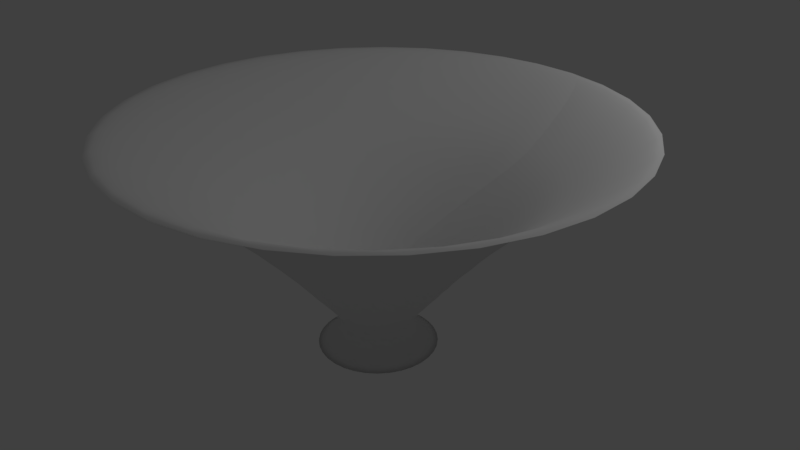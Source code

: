 # Source: cup1.blend  (saved by Blender 2.78.0; exported with 4.5.12 LTS)
import bpy
from mathutils import Matrix  # noqa: F401  (used for matrix-valued properties, if any)

bpy.ops.wm.read_factory_settings(use_empty=True)
scene = bpy.context.scene
scene.name = 'Scene'

# ---- collections
col_collection_1 = bpy.data.collections.new('Collection 1'); scene.collection.children.link(col_collection_1)

# ---- world
world_world = bpy.data.worlds.new('World'); scene.world = world_world
world_world.color = (0.05088, 0.05088, 0.05088)
world_world.use_sun_shadow = False
world_world.sun_shadow_jitter_overblur = 0.0
world_world.cycles.sampling_method = 'MANUAL'

# ---- cameras
cam_camera = bpy.data.cameras.new('Camera')
cam_camera.clip_end = 100.0
cam_camera.lens = 35.0
cam_camera.sensor_width = 32.0
cam_camera.sensor_height = 18.0
cam_camera.ortho_scale = 7.314
cam_camera.dof.focus_distance = 0.0
cam_camera.dof.aperture_fstop = 128.0

# ---- lights
light_lamp = bpy.data.lights.new('Lamp', 'POINT')
light_lamp.transmission_factor = 0.0
light_lamp.cutoff_distance = 30.0
light_lamp.energy = 100.0
light_lamp.shadow_buffer_clip_start = 1.001
light_lamp.shadow_soft_size = 0.1
light_lamp.shadow_maximum_resolution = 0.006
light_lamp.use_absolute_resolution = True

# ---- meshes
me_mesh = bpy.data.meshes.new('Mesh')
me_mesh.from_pydata([(0.56, 1.714, 0.2896), (0.05536, 1.921, -2.887e-07), (0.1528, 1.879, -2.661e-07), (0.2127, 1.821, -2.48e-07), (0.2418, 1.748, -2.334e-07), (0.2465, 1.658, -2.21e-07), (0.2334, 1.552, -2.096e-07), (0.209, 1.431, -1.98e-07), (0.1799, 1.294, -1.851e-07), (0.1527, 1.141, -1.697e-07), (0.1339, 0.973, -1.505e-07), (0.1301, 0.7895, -1.264e-07), (0.1477, 0.5906, -9.622e-08), (0.1873, 0.3581, -5.81e-08), (0.2309, 0.1568, -2.474e-08), (0.2765, -0.01734, 4.241e-09), (0.3221, -0.1684, 2.923e-08), (0.3659, -0.3005, 5.063e-08), (0.406, -0.4176, 6.883e-08), (0.4402, -0.5238, 8.421e-08), (0.4668, -0.6231, 9.718e-08), (0.4838, -0.7197, 1.081e-07), (0.4893, -0.8175, 1.174e-07), (0.4812, -0.9207, 1.255e-07), (0.4577, -1.033, 1.327e-07), (0.4488, -1.072, 1.366e-07), (0.435, -1.135, 1.447e-07), (0.4158, -1.215, 1.559e-07), (0.3907, -1.309, 1.692e-07), (0.359, -1.41, 1.836e-07), (0.3201, -1.512, 1.979e-07), (0.2735, -1.611, 2.112e-07), (0.2186, -1.701, 2.223e-07), (0.1548, -1.777, 2.302e-07), (0.08145, -1.832, 2.338e-07), (-0.00191, -1.862, 2.322e-07), (-0.09592, -1.862, 2.242e-07), (-0.002318, 1.836, 0.0658), (0.09931, 1.809, 0.05403), (0.1665, 1.76, 0.04712), (0.2055, 1.691, 0.04424), (0.223, 1.603, 0.04458), (0.2252, 1.497, 0.04731), (0.2186, 1.373, 0.05161), (0.2097, 1.234, 0.05666), (0.2048, 1.079, 0.06164), (0.2104, 0.9096, 0.06573), (0.2328, 0.7274, 0.06811), (0.2786, 0.5331, 0.06794), (0.3508, 0.3085, 0.06538), (0.4223, 0.1155, 0.062), (0.492, -0.05049, 0.05809), (0.5585, -0.1936, 0.05393), (0.6204, -0.3181, 0.04981), (0.6764, -0.4284, 0.04601), (0.7253, -0.5287, 0.04281), (0.7656, -0.6232, 0.0405), (0.7961, -0.7164, 0.03937), (0.8154, -0.8125, 0.0397), (0.8223, -0.9158, 0.04177), (0.8153, -1.031, 0.04587), (0.8121, -1.07, 0.04739), (0.8075, -1.134, 0.04976), (0.8002, -1.217, 0.05299), (0.7889, -1.313, 0.05711), (0.7721, -1.417, 0.06212), (0.7486, -1.524, 0.06804), (0.717, -1.629, 0.0749), (0.676, -1.725, 0.08271), (0.6241, -1.809, 0.09147), (0.56, -1.874, 0.1012), (0.4825, -1.916, 0.112), (0.39, -1.928, 0.1237), (-0.03885, 1.747, 0.1392), (0.06344, 1.734, 0.115), (0.1355, 1.695, 0.1003), (0.1834, 1.632, 0.09325), (0.2132, 1.547, 0.09231), (0.2309, 1.442, 0.09583), (0.2426, 1.319, 0.1022), (0.2545, 1.18, 0.1098), (0.2724, 1.026, 0.1169), (0.3026, 0.8594, 0.122), (0.351, 0.6823, 0.1234), (0.4237, 0.4964, 0.1196), (0.5264, 0.2843, 0.1103), (0.6239, 0.1032, 0.09997), (0.7155, -0.05137, 0.08908), (0.8008, -0.1838, 0.0781), (0.8789, -0.2984, 0.06755), (0.9492, -0.3998, 0.05789), (1.011, -0.4922, 0.04964), (1.064, -0.5802, 0.04328), (1.107, -0.6682, 0.03929), (1.14, -0.7606, 0.03819), (1.162, -0.8617, 0.04045), (1.172, -0.9761, 0.04657), (1.174, -1.016, 0.0489), (1.179, -1.08, 0.05248), (1.184, -1.162, 0.05745), (1.187, -1.259, 0.06394), (1.187, -1.364, 0.07208), (1.18, -1.473, 0.08201), (1.164, -1.581, 0.09385), (1.139, -1.682, 0.1077), (1.101, -1.772, 0.1238), (1.048, -1.845, 0.1422), (0.9795, -1.897, 0.163), (0.8919, -1.922, 0.1863), (-0.05292, 1.655, 0.2175), (0.04647, 1.656, 0.1809), (0.121, 1.627, 0.1576), (0.1761, 1.571, 0.1453), (0.2174, 1.491, 0.1415), (0.2502, 1.39, 0.1438), (0.2802, 1.27, 0.1499), (0.3126, 1.134, 0.1574), (0.3531, 0.9846, 0.1638), (0.4072, 0.8243, 0.1668), (0.4802, 0.6559, 0.164), (0.5778, 0.482, 0.153), (0.7078, 0.2863, 0.1331), (0.8282, 0.1204, 0.1125), (0.939, -0.01994, 0.09184), (1.04, -0.1393, 0.07164), (1.132, -0.2421, 0.05257), (1.214, -0.3328, 0.03523), (1.287, -0.4158, 0.02024), (1.351, -0.4956, 0.00822), (1.406, -0.5767, -0.0002241), (1.451, -0.6636, -0.004473), (1.487, -0.7606, -0.00391), (1.514, -0.8722, 0.002078), (1.523, -0.911, 0.004461), (1.537, -0.9733, 0.008059), (1.554, -1.054, 0.01321), (1.572, -1.149, 0.02026), (1.587, -1.253, 0.02953), (1.597, -1.362, 0.04139), (1.599, -1.471, 0.05615), (1.59, -1.574, 0.07416), (1.568, -1.668, 0.09577), (1.529, -1.747, 0.1213), (1.471, -1.807, 0.1511), (1.392, -1.844, 0.1855), (-0.04401, 1.564, 0.2978), (0.04902, 1.578, 0.2491), (0.1235, 1.559, 0.2169), (0.1841, 1.512, 0.1984), (0.2355, 1.438, 0.1903), (0.2826, 1.343, 0.1896), (0.3298, 1.228, 0.1931), (0.3821, 1.099, 0.1979), (0.4441, 0.9564, 0.2007), (0.5205, 0.8055, 0.1986), (0.6159, 0.649, 0.1884), (0.7352, 0.4904, 0.167), (0.8885, 0.3143, 0.133), (1.028, 0.1666, 0.09923), (1.154, 0.04266, 0.06627), (1.268, -0.06178, 0.03479), (1.371, -0.1511, 0.005429), (1.463, -0.2298, -0.02115), (1.544, -0.3021, -0.04431), (1.617, -0.3725, -0.0634), (1.681, -0.4453, -0.07776), (1.737, -0.525, -0.08674), (1.787, -0.6159, -0.08971), (1.83, -0.7224, -0.086), (1.844, -0.7596, -0.08431), (1.868, -0.8191, -0.0819), (1.897, -0.8966, -0.07813), (1.929, -0.9879, -0.07237), (1.96, -1.089, -0.06399), (1.986, -1.194, -0.05236), (2.006, -1.301, -0.03683), (2.014, -1.404, -0.01678), (2.008, -1.5, 0.008429), (1.984, -1.583, 0.03943), (1.94, -1.65, 0.07685), (1.871, -1.696, 0.1213), (-0.01246, 1.478, 0.3774), (0.07099, 1.503, 0.3172), (0.1429, 1.494, 0.2762), (0.2069, 1.455, 0.2507), (0.2669, 1.39, 0.237), (0.3267, 1.302, 0.2314), (0.3899, 1.195, 0.2301), (0.4604, 1.074, 0.2297), (0.5419, 0.9424, 0.2262), (0.6383, 0.8037, 0.2161), (0.7532, 0.662, 0.1956), (0.8904, 0.5212, 0.1611), (1.062, 0.3676, 0.11), (1.216, 0.24, 0.06054), (1.354, 0.1342, 0.0133), (1.477, 0.04597, -0.03114), (1.587, -0.02886, -0.07218), (1.685, -0.09453, -0.1092), (1.773, -0.1553, -0.1417), (1.852, -0.2153, -0.169), (1.923, -0.2787, -0.1905), (1.989, -0.3499, -0.2057), (2.05, -0.433, -0.2138), (2.108, -0.5323, -0.2145), (2.128, -0.567, -0.2142), (2.159, -0.6225, -0.2141), (2.2, -0.695, -0.2133), (2.245, -0.7807, -0.2106), (2.29, -0.8758, -0.2051), (2.333, -0.9765, -0.1958), (2.369, -1.079, -0.1817), (2.395, -1.179, -0.1618), (2.406, -1.274, -0.1351), (2.398, -1.359, -0.1005), (2.369, -1.43, -0.05712), (2.313, -1.484, -0.003905), (0.0406, 1.399, 0.4533), (0.1116, 1.434, 0.3829), (0.1784, 1.434, 0.3333), (0.2438, 1.404, 0.3003), (0.3104, 1.347, 0.2799), (0.381, 1.269, 0.2677), (0.4582, 1.172, 0.2597), (0.5447, 1.062, 0.2516), (0.6432, 0.943, 0.2394), (0.7564, 0.819, 0.2187), (0.887, 0.6943, 0.1854), (1.038, 0.5733, 0.1355), (1.222, 0.4439, 0.0649), (1.385, 0.3379, -0.002123), (1.53, 0.2513, -0.06515), (1.658, 0.1801, -0.1237), (1.772, 0.1203, -0.1774), (1.873, 0.06807, -0.2258), (1.964, 0.01941, -0.2684), (2.046, -0.02964, -0.3047), (2.123, -0.08301, -0.3344), (2.196, -0.1447, -0.3569), (2.267, -0.2185, -0.3718), (2.338, -0.3086, -0.3787), (2.362, -0.3402, -0.3805), (2.402, -0.3907, -0.3839), (2.452, -0.4567, -0.3873), (2.508, -0.5352, -0.3894), (2.568, -0.6227, -0.3887), (2.625, -0.716, -0.3838), (2.677, -0.8119, -0.3733), (2.719, -0.9071, -0.3557), (2.746, -0.9984, -0.3295), (2.755, -1.082, -0.2935), (2.742, -1.156, -0.246), (2.701, -1.216, -0.1857), (0.1133, 1.331, 0.5227), (0.1693, 1.374, 0.4436), (0.2289, 1.382, 0.386), (0.2934, 1.36, 0.3455), (0.3645, 1.313, 0.3174), (0.4435, 1.244, 0.2974), (0.5321, 1.159, 0.2807), (0.6318, 1.063, 0.263), (0.7441, 0.9582, 0.2397), (0.8705, 0.8508, 0.2063), (1.013, 0.7448, 0.1583), (1.172, 0.6448, 0.09107), (1.362, 0.5408, -0.0006566), (1.53, 0.4569, -0.08651), (1.677, 0.3898, -0.1663), (1.805, 0.3357, -0.2397), (1.919, 0.291, -0.3066), (2.02, 0.2522, -0.3667), (2.111, 0.2156, -0.4198), (2.195, 0.1777, -0.4657), (2.274, 0.1348, -0.5042), (2.352, 0.08341, -0.535), (2.43, 0.01985, -0.558), (2.512, -0.05945, -0.5728), (2.54, -0.08738, -0.5773), (2.585, -0.1319, -0.585), (2.644, -0.1904, -0.594), (2.71, -0.26, -0.6024), (2.781, -0.3383, -0.6082), (2.852, -0.4224, -0.6096), (2.917, -0.5098, -0.6046), (2.974, -0.5976, -0.5914), (3.017, -0.6834, -0.568), (3.043, -0.7643, -0.5324), (3.046, -0.8377, -0.4829), (3.022, -0.9009, -0.4174), (0.2029, 1.276, 0.5832), (0.2422, 1.324, 0.4972), (0.2925, 1.338, 0.4326), (0.354, 1.325, 0.3845), (0.4271, 1.287, 0.3483), (0.5121, 1.23, 0.3192), (0.6092, 1.158, 0.2925), (0.7188, 1.076, 0.2634), (0.8411, 0.9874, 0.2273), (0.9765, 0.898, 0.1794), (1.125, 0.8117, 0.1151), (1.288, 0.7333, 0.02952), (1.479, 0.6545, -0.08429), (1.645, 0.5927, -0.1896), (1.788, 0.5446, -0.2864), (1.914, 0.5071, -0.3748), (2.023, 0.477, -0.4549), (2.121, 0.4511, -0.5268), (2.209, 0.4262, -0.5905), (2.291, 0.3992, -0.6462), (2.37, 0.3669, -0.6938), (2.45, 0.326, -0.7336), (2.533, 0.2735, -0.7655), (2.623, 0.2061, -0.7896), (2.654, 0.1823, -0.7973), (2.704, 0.1444, -0.8102), (2.769, 0.09449, -0.8258), (2.843, 0.03467, -0.8418), (2.923, -0.03299, -0.8556), (3.004, -0.1064, -0.865), (3.082, -0.1834, -0.8674), (3.152, -0.2621, -0.8604), (3.21, -0.3402, -0.8417), (3.25, -0.4157, -0.8088), (3.27, -0.4865, -0.7593), (3.264, -0.5505, -0.6907), (0.3062, 1.235, 0.6325), (0.3275, 1.286, 0.5419), (0.3668, 1.306, 0.4713), (0.4233, 1.299, 0.416), (0.496, 1.271, 0.3713), (0.5841, 1.226, 0.3324), (0.6865, 1.168, 0.2945), (0.8023, 1.101, 0.2528), (0.9307, 1.03, 0.2025), (1.071, 0.9588, 0.139), (1.221, 0.8926, 0.05744), (1.381, 0.8354, -0.04698), (1.566, 0.7811, -0.183), (1.725, 0.7403, -0.3076), (1.862, 0.7102, -0.4211), (1.979, 0.6883, -0.5241), (2.081, 0.6716, -0.617), (2.172, 0.6577, -0.7003), (2.254, 0.6436, -0.7743), (2.332, 0.6269, -0.8395), (2.409, 0.6047, -0.8964), (2.488, 0.5744, -0.9454), (2.573, 0.5332, -0.9869), (2.668, 0.4786, -1.021), (2.701, 0.4591, -1.033), (2.754, 0.4283, -1.051), (2.823, 0.3875, -1.074), (2.902, 0.3383, -1.099), (2.989, 0.2822, -1.122), (3.078, 0.2207, -1.141), (3.165, 0.1553, -1.152), (3.246, 0.08754, -1.153), (3.316, 0.01886, -1.141), (3.371, -0.0492, -1.113), (3.406, -0.1151, -1.065), (3.418, -0.1775, -0.9957), (0.4196, 1.211, 0.669), (0.4221, 1.261, 0.5759), (0.4492, 1.285, 0.5007), (0.4989, 1.285, 0.4389), (0.5688, 1.266, 0.3857), (0.657, 1.233, 0.3365), (0.7613, 1.188, 0.2867), (0.8795, 1.137, 0.2315), (1.01, 1.083, 0.1663), (1.149, 1.031, 0.08652), (1.297, 0.9845, -0.01259), (1.449, 0.9475, -0.1357), (1.622, 0.9159, -0.2932), (1.769, 0.8944, -0.4362), (1.893, 0.8806, -0.5657), (1.999, 0.8725, -0.6824), (2.09, 0.8678, -0.7871), (2.171, 0.8644, -0.8809), (2.245, 0.86, -0.9645), (2.316, 0.8526, -1.039), (2.387, 0.8398, -1.105), (2.463, 0.8196, -1.163), (2.548, 0.7897, -1.214), (2.645, 0.748, -1.26), (2.679, 0.7331, -1.275), (2.733, 0.7094, -1.3), (2.803, 0.6781, -1.331), (2.885, 0.6399, -1.365), (2.976, 0.5959, -1.398), (3.07, 0.5471, -1.427), (3.163, 0.4943, -1.448), (3.252, 0.4385, -1.459), (3.332, 0.3807, -1.455), (3.399, 0.3219, -1.433), (3.449, 0.2629, -1.39), (3.478, 0.2048, -1.321), (0.5388, 1.204, 0.6912), (0.5227, 1.252, 0.598), (0.5368, 1.276, 0.5198), (0.5779, 1.282, 0.4522), (0.6428, 1.272, 0.3909), (0.7282, 1.249, 0.3314), (0.8308, 1.219, 0.2693), (0.9475, 1.183, 0.2003), (1.075, 1.147, 0.12), (1.21, 1.112, 0.02382), (1.349, 1.084, -0.09247), (1.489, 1.065, -0.2333), (1.644, 1.054, -0.4109), (1.774, 1.049, -0.5709), (1.882, 1.05, -0.7148), (1.973, 1.053, -0.8437), (2.051, 1.059, -0.9591), (2.119, 1.064, -1.062), (2.182, 1.068, -1.154), (2.243, 1.068, -1.237), (2.307, 1.064, -1.311), (2.378, 1.053, -1.378), (2.459, 1.034, -1.439), (2.554, 1.005, -1.496), (2.588, 0.9942, -1.515), (2.641, 0.9777, -1.546), (2.711, 0.9557, -1.586), (2.793, 0.9286, -1.629), (2.884, 0.8968, -1.673), (2.98, 0.8608, -1.713), (3.076, 0.8211, -1.745), (3.17, 0.7781, -1.766), (3.258, 0.7323, -1.772), (3.335, 0.6841, -1.758), (3.398, 0.6341, -1.721), (3.443, 0.5825, -1.656), (0.6596, 1.215, 0.6984), (0.6255, 1.257, 0.6074), (0.6263, 1.281, 0.5278), (0.6576, 1.29, 0.4556), (0.7153, 1.288, 0.3867), (0.7951, 1.276, 0.3172), (0.8927, 1.258, 0.2431), (1.004, 1.238, 0.1604), (1.124, 1.217, 0.06511), (1.25, 1.199, -0.0468), (1.377, 1.188, -0.1793), (1.5, 1.185, -0.3364), (1.632, 1.191, -0.5318), (1.74, 1.2, -0.7068), (1.829, 1.211, -0.8631), (1.902, 1.224, -1.002), (1.963, 1.237, -1.127), (2.017, 1.249, -1.237), (2.067, 1.259, -1.337), (2.117, 1.266, -1.426), (2.171, 1.268, -1.508), (2.234, 1.265, -1.583), (2.309, 1.256, -1.654), (2.4, 1.239, -1.722), (2.432, 1.233, -1.745), (2.483, 1.223, -1.783), (2.55, 1.21, -1.83), (2.629, 1.194, -1.883), (2.717, 1.174, -1.937), (2.812, 1.151, -1.989), (2.908, 1.124, -2.033), (3.004, 1.094, -2.065), (3.096, 1.061, -2.081), (3.18, 1.025, -2.076), (3.254, 0.9848, -2.046), (3.313, 0.942, -1.987), (0.7776, 1.242, 0.6902), (0.727, 1.277, 0.6038), (0.7145, 1.298, 0.5245), (0.7351, 1.31, 0.4489), (0.7837, 1.314, 0.3733), (0.8552, 1.311, 0.2945), (0.9445, 1.305, 0.209), (1.047, 1.298, 0.1132), (1.156, 1.292, 0.003784), (1.268, 1.289, -0.1228), (1.378, 1.292, -0.27), (1.48, 1.302, -0.4412), (1.585, 1.321, -0.6517), (1.669, 1.34, -0.8389), (1.735, 1.359, -1.005), (1.788, 1.378, -1.153), (1.831, 1.396, -1.284), (1.868, 1.413, -1.401), (1.904, 1.427, -1.505), (1.941, 1.438, -1.601), (1.984, 1.446, -1.688), (2.037, 1.45, -1.771), (2.103, 1.449, -1.85), (2.187, 1.443, -1.929), (2.216, 1.441, -1.956), (2.263, 1.438, -1.999), (2.325, 1.433, -2.055), (2.399, 1.426, -2.117), (2.482, 1.417, -2.182), (2.571, 1.406, -2.244), (2.664, 1.392, -2.3), (2.759, 1.375, -2.343), (2.852, 1.355, -2.37), (2.94, 1.331, -2.376), (3.022, 1.303, -2.355), (3.094, 1.27, -2.304), (0.8886, 1.286, 0.6671), (0.8234, 1.31, 0.5874), (0.7983, 1.328, 0.5101), (0.8076, 1.34, 0.4323), (0.8456, 1.348, 0.3512), (0.9065, 1.354, 0.2641), (0.9845, 1.358, 0.1681), (1.074, 1.363, 0.06043), (1.169, 1.369, -0.06181), (1.264, 1.379, -0.2014), (1.354, 1.392, -0.3612), (1.432, 1.412, -0.544), (1.506, 1.439, -0.7661), (1.562, 1.465, -0.9625), (1.604, 1.489, -1.136), (1.636, 1.511, -1.289), (1.659, 1.531, -1.425), (1.679, 1.549, -1.545), (1.699, 1.565, -1.654), (1.723, 1.579, -1.753), (1.753, 1.59, -1.846), (1.794, 1.599, -1.934), (1.85, 1.606, -2.021), (1.923, 1.61, -2.11), (1.949, 1.611, -2.14), (1.99, 1.613, -2.189), (2.045, 1.615, -2.252), (2.11, 1.617, -2.323), (2.185, 1.618, -2.397), (2.267, 1.618, -2.471), (2.354, 1.616, -2.537), (2.444, 1.611, -2.592), (2.535, 1.603, -2.63), (2.625, 1.592, -2.646), (2.711, 1.576, -2.636), (2.792, 1.555, -2.593), (0.9886, 1.344, 0.6299), (0.9112, 1.357, 0.5587), (0.8746, 1.369, 0.4849), (0.8724, 1.38, 0.4064), (0.8986, 1.391, 0.3212), (0.9469, 1.403, 0.2271), (1.011, 1.415, 0.1221), (1.085, 1.429, 0.003949), (1.163, 1.446, -0.1293), (1.238, 1.464, -0.2798), (1.304, 1.486, -0.4497), (1.355, 1.511, -0.6409), (1.397, 1.543, -0.8709), (1.425, 1.57, -1.073), (1.442, 1.595, -1.251), (1.45, 1.617, -1.407), (1.454, 1.636, -1.544), (1.457, 1.654, -1.667), (1.461, 1.669, -1.777), (1.469, 1.684, -1.879), (1.486, 1.697, -1.975), (1.515, 1.709, -2.068), (1.557, 1.721, -2.161), (1.618, 1.732, -2.258), (1.64, 1.736, -2.291), (1.674, 1.743, -2.345), (1.719, 1.751, -2.414), (1.775, 1.76, -2.493), (1.839, 1.769, -2.576), (1.911, 1.779, -2.659), (1.988, 1.787, -2.736), (2.07, 1.793, -2.801), (2.156, 1.797, -2.851), (2.244, 1.798, -2.878), (2.332, 1.795, -2.878), (2.42, 1.787, -2.846), (1.074, 1.414, 0.5798), (0.9873, 1.414, 0.5187), (0.9406, 1.419, 0.45), (0.9273, 1.427, 0.3723), (0.9409, 1.44, 0.2843), (0.9752, 1.455, 0.1848), (1.024, 1.474, 0.07242), (1.08, 1.495, -0.05418), (1.138, 1.518, -0.1963), (1.19, 1.543, -0.3552), (1.231, 1.569, -0.5322), (1.254, 1.596, -0.7286), (1.263, 1.627, -0.9624), (1.262, 1.652, -1.167), (1.253, 1.674, -1.345), (1.239, 1.693, -1.501), (1.223, 1.709, -1.639), (1.208, 1.723, -1.761), (1.196, 1.735, -1.871), (1.19, 1.748, -1.973), (1.193, 1.76, -2.07), (1.208, 1.774, -2.166), (1.237, 1.789, -2.264), (1.283, 1.806, -2.368), (1.299, 1.812, -2.404), (1.325, 1.822, -2.462), (1.361, 1.834, -2.536), (1.404, 1.849, -2.621), (1.456, 1.865, -2.712), (1.514, 1.882, -2.803), (1.58, 1.899, -2.889), (1.652, 1.915, -2.964), (1.729, 1.93, -3.024), (1.812, 1.942, -3.062), (1.9, 1.951, -3.073), (1.991, 1.957, -3.052), (1.141, 1.495, 0.5187), (1.049, 1.481, 0.4689), (0.9939, 1.477, 0.4065), (0.9701, 1.481, 0.331), (0.971, 1.493, 0.242), (0.9903, 1.511, 0.1388), (1.021, 1.533, 0.021), (1.058, 1.558, -0.1119), (1.094, 1.585, -0.2603), (1.123, 1.612, -0.4248), (1.138, 1.639, -0.6058), (1.132, 1.664, -0.8038), (1.108, 1.688, -1.037), (1.078, 1.708, -1.24), (1.044, 1.723, -1.416), (1.009, 1.735, -1.569), (0.9741, 1.745, -1.704), (0.9422, 1.753, -1.823), (0.9153, 1.761, -1.931), (0.8954, 1.77, -2.032), (0.8848, 1.78, -2.129), (0.8854, 1.793, -2.226), (0.8996, 1.809, -2.327), (0.9293, 1.829, -2.436), (0.9405, 1.837, -2.474), (0.9577, 1.848, -2.534), (0.9813, 1.864, -2.612), (1.012, 1.882, -2.703), (1.049, 1.902, -2.799), (1.093, 1.925, -2.897), (1.144, 1.948, -2.991), (1.203, 1.972, -3.075), (1.27, 1.996, -3.144), (1.345, 2.019, -3.192), (1.428, 2.04, -3.214), (1.52, 2.059, -3.205), (1.189, 1.582, 0.4487), (1.094, 1.554, 0.4111), (1.033, 1.541, 0.3562), (0.9995, 1.539, 0.2842), (0.9878, 1.549, 0.1956), (0.9915, 1.566, 0.09063), (1.005, 1.589, -0.03034), (1.021, 1.615, -0.167), (1.034, 1.643, -0.319), (1.038, 1.67, -0.486), (1.027, 1.693, -0.6678), (0.9938, 1.711, -0.8639), (0.9378, 1.725, -1.093), (0.8805, 1.735, -1.29), (0.8235, 1.74, -1.461), (0.7684, 1.743, -1.609), (0.7165, 1.744, -1.738), (0.6694, 1.744, -1.852), (0.6286, 1.745, -1.956), (0.5955, 1.748, -2.053), (0.5717, 1.754, -2.148), (0.5586, 1.764, -2.245), (0.5578, 1.779, -2.347), (0.5707, 1.801, -2.46), (0.576, 1.808, -2.498), (0.5839, 1.821, -2.561), (0.5953, 1.837, -2.641), (0.6114, 1.857, -2.735), (0.633, 1.88, -2.835), (0.6611, 1.905, -2.938), (0.6969, 1.933, -3.038), (0.7411, 1.963, -3.129), (0.795, 1.993, -3.206), (0.8593, 2.025, -3.264), (0.9352, 2.057, -3.296), (1.024, 2.089, -3.299), (1.214, 1.673, 0.3726), (1.12, 1.631, 0.3474), (1.056, 1.608, 0.3007), (1.014, 1.6, 0.2335), (0.9906, 1.605, 0.1469), (0.9789, 1.619, 0.04215), (0.9736, 1.641, -0.07973), (0.969, 1.665, -0.2176), (0.9594, 1.69, -0.3703), (0.939, 1.712, -0.5368), (0.9023, 1.729, -0.716), (0.8436, 1.736, -0.9066), (0.7584, 1.737, -1.127), (0.6766, 1.732, -1.316), (0.599, 1.725, -1.478), (0.5264, 1.715, -1.618), (0.4595, 1.705, -1.739), (0.3991, 1.696, -1.847), (0.3462, 1.689, -1.945), (0.3014, 1.684, -2.037), (0.2655, 1.684, -2.128), (0.2394, 1.689, -2.223), (0.2239, 1.701, -2.324), (0.2198, 1.721, -2.438), (0.2191, 1.728, -2.477), (0.2174, 1.74, -2.54), (0.2165, 1.755, -2.621), (0.218, 1.775, -2.716), (0.2236, 1.797, -2.819), (0.235, 1.824, -2.925), (0.2539, 1.854, -3.029), (0.282, 1.887, -3.125), (0.321, 1.923, -3.208), (0.3726, 1.961, -3.274), (0.4385, 2.003, -3.316), (0.5205, 2.047, -3.33), (1.217, 1.765, 0.2929), (1.128, 1.709, 0.2801), (1.062, 1.676, 0.2421), (1.014, 1.66, 0.1807), (0.9793, 1.659, 0.09772), (0.953, 1.669, -0.00492), (0.9298, 1.686, -0.1254), (0.9049, 1.706, -0.2618), (0.8731, 1.725, -0.4124), (0.8296, 1.739, -0.5753), (0.7692, 1.746, -0.7486), (0.6871, 1.74, -0.9304), (0.5765, 1.721, -1.138), (0.4737, 1.7, -1.315), (0.3786, 1.678, -1.466), (0.2915, 1.654, -1.596), (0.2123, 1.632, -1.708), (0.1412, 1.611, -1.807), (0.07831, 1.593, -1.898), (0.02363, 1.58, -1.984), (-0.02272, 1.572, -2.07), (-0.06063, 1.571, -2.16), (-0.09004, 1.578, -2.259), (-0.1108, 1.594, -2.371), (-0.1173, 1.6, -2.41), (-0.1283, 1.609, -2.472), (-0.1414, 1.622, -2.553), (-0.1544, 1.639, -2.648), (-0.1648, 1.659, -2.751), (-0.1703, 1.684, -2.858), (-0.1687, 1.713, -2.963), (-0.1576, 1.747, -3.062), (-0.1346, 1.786, -3.15), (-0.09747, 1.829, -3.222), (-0.04383, 1.879, -3.273), (0.02864, 1.933, -3.297), (1.196, 1.854, 0.2126), (1.115, 1.786, 0.2116), (1.051, 1.742, 0.1825), (0.9984, 1.719, 0.1277), (0.9544, 1.711, 0.04974), (0.9146, 1.714, -0.04889), (0.8747, 1.724, -0.1657), (0.8307, 1.736, -0.2981), (0.7783, 1.746, -0.4437), (0.7135, 1.75, -0.6), (0.6322, 1.743, -0.7644), (0.5301, 1.72, -0.9345), (0.3987, 1.681, -1.126), (0.279, 1.64, -1.289), (0.1704, 1.6, -1.427), (0.07226, 1.561, -1.544), (-0.01598, 1.524, -1.645), (-0.09497, 1.491, -1.735), (-0.1653, 1.462, -1.816), (-0.2277, 1.439, -1.895), (-0.2826, 1.422, -1.974), (-0.3307, 1.413, -2.059), (-0.3727, 1.413, -2.154), (-0.4092, 1.423, -2.262), (-0.4212, 1.427, -2.3), (-0.4409, 1.433, -2.361), (-0.4656, 1.441, -2.439), (-0.4922, 1.453, -2.532), (-0.518, 1.469, -2.633), (-0.5401, 1.49, -2.738), (-0.5556, 1.516, -2.844), (-0.5617, 1.549, -2.944), (-0.5554, 1.588, -3.034), (-0.534, 1.634, -3.111), (-0.4945, 1.689, -3.168), (-0.4342, 1.753, -3.202), (1.154, 1.937, 0.1345), (1.084, 1.858, 0.1444), (1.023, 1.805, 0.1241), (0.9684, 1.773, 0.07648), (0.9168, 1.756, 0.004731), (0.8651, 1.751, -0.08815), (0.8103, 1.752, -0.1991), (0.749, 1.754, -0.3251), (0.6783, 1.753, -0.4631), (0.595, 1.743, -0.6101), (0.496, 1.72, -0.7629), (0.3782, 1.678, -0.9187), (0.2312, 1.616, -1.092), (0.09951, 1.554, -1.238), (-0.01828, 1.495, -1.361), (-0.1234, 1.44, -1.465), (-0.2172, 1.388, -1.553), (-0.301, 1.341, -1.632), (-0.3759, 1.301, -1.704), (-0.4434, 1.267, -1.773), (-0.5047, 1.24, -1.845), (-0.5611, 1.222, -1.923), (-0.6139, 1.214, -2.012), (-0.6644, 1.215, -2.115), (-0.6814, 1.216, -2.151), (-0.7091, 1.218, -2.209), (-0.7442, 1.221, -2.284), (-0.7833, 1.226, -2.372), (-0.8234, 1.235, -2.47), (-0.8609, 1.25, -2.572), (-0.8928, 1.271, -2.675), (-0.9156, 1.299, -2.774), (-0.9262, 1.336, -2.865), (-0.9211, 1.383, -2.943), (-0.8973, 1.441, -3.006), (-0.8512, 1.512, -3.048), (1.091, 2.01, 0.06151), (1.034, 1.923, 0.08094), (0.9798, 1.861, 0.0689), (0.925, 1.82, 0.02888), (0.8678, 1.795, -0.03568), (0.8065, 1.78, -0.1213), (0.7388, 1.77, -0.2245), (0.6629, 1.76, -0.3419), (0.5768, 1.745, -0.4699), (0.4784, 1.719, -0.6052), (0.3658, 1.678, -0.7442), (0.2369, 1.616, -0.8835), (0.0803, 1.528, -1.037), (-0.05819, 1.445, -1.164), (-0.1805, 1.367, -1.271), (-0.2885, 1.294, -1.36), (-0.3841, 1.227, -1.436), (-0.4693, 1.167, -1.502), (-0.5459, 1.114, -1.564), (-0.6158, 1.069, -1.624), (-0.681, 1.032, -1.688), (-0.7434, 1.005, -1.758), (-0.8049, 0.9861, -1.839), (-0.8674, 0.9776, -1.935), (-0.8886, 0.9754, -1.969), (-0.9231, 0.9712, -2.023), (-0.9671, 0.967, -2.093), (-1.017, 0.9645, -2.176), (-1.07, 0.9654, -2.267), (-1.121, 0.9716, -2.364), (-1.168, 0.9848, -2.462), (-1.207, 1.007, -2.558), (-1.234, 1.039, -2.647), (-1.245, 1.084, -2.726), (-1.237, 1.144, -2.792), (-1.207, 1.219, -2.84), (1.009, 2.073, -0.003745), (0.9688, 1.979, 0.02348), (0.9225, 1.91, 0.01901), (0.8696, 1.86, -0.01341), (0.8092, 1.825, -0.07004), (0.7406, 1.799, -0.1471), (0.663, 1.777, -0.241), (0.5755, 1.753, -0.3478), (0.4773, 1.723, -0.4639), (0.3678, 1.68, -0.5855), (0.2461, 1.619, -0.7089), (0.1113, 1.536, -0.8303), (-0.04868, 1.423, -0.9616), (-0.1884, 1.317, -1.07), (-0.3104, 1.22, -1.16), (-0.417, 1.13, -1.234), (-0.5106, 1.048, -1.296), (-0.5938, 0.975, -1.351), (-0.669, 0.9101, -1.402), (-0.7387, 0.8539, -1.453), (-0.8052, 0.8065, -1.507), (-0.8711, 0.7681, -1.569), (-0.9388, 0.7389, -1.641), (-1.011, 0.7191, -1.729), (-1.035, 0.7129, -1.76), (-1.075, 0.7025, -1.809), (-1.126, 0.6902, -1.873), (-1.185, 0.6783, -1.948), (-1.248, 0.6693, -2.033), (-1.312, 0.6654, -2.122), (-1.372, 0.6692, -2.214), (-1.424, 0.6828, -2.304), (-1.466, 0.7088, -2.39), (-1.494, 0.7495, -2.468), (-1.503, 0.8072, -2.534), (-1.49, 0.8844, -2.586), (0.9123, 2.121, -0.05892), (0.8894, 2.023, -0.02588), (0.8533, 1.948, -0.02381), (0.8044, 1.891, -0.04884), (0.7432, 1.846, -0.0971), (0.67, 1.809, -0.1647), (0.5854, 1.773, -0.2479), (0.4898, 1.734, -0.3427), (0.3836, 1.687, -0.4452), (0.2673, 1.625, -0.5517), (0.1413, 1.545, -0.6582), (0.006019, 1.44, -0.761), (-0.1511, 1.302, -0.87), (-0.2865, 1.175, -0.9591), (-0.4033, 1.059, -1.032), (-0.5042, 0.9528, -1.091), (-0.5922, 0.8571, -1.14), (-0.6701, 0.7713, -1.184), (-0.741, 0.6951, -1.224), (-0.8075, 0.6283, -1.265), (-0.8727, 0.5705, -1.31), (-0.9395, 0.5215, -1.363), (-1.011, 0.4811, -1.426), (-1.089, 0.4488, -1.503), (-1.116, 0.4384, -1.531), (-1.16, 0.4211, -1.574), (-1.216, 0.3999, -1.631), (-1.282, 0.3778, -1.699), (-1.353, 0.3576, -1.775), (-1.425, 0.3424, -1.856), (-1.496, 0.3351, -1.939), (-1.561, 0.3387, -2.022), (-1.616, 0.3561, -2.102), (-1.658, 0.3903, -2.176), (-1.684, 0.4443, -2.242), (-1.689, 0.521, -2.296), (0.8034, 2.153, -0.102), (0.799, 2.054, -0.06536), (0.7745, 1.975, -0.05801), (0.7316, 1.911, -0.07613), (0.672, 1.856, -0.1159), (0.5972, 1.807, -0.1734), (0.509, 1.758, -0.245), (0.4091, 1.703, -0.3266), (0.299, 1.639, -0.4146), (0.1805, 1.559, -0.505), (0.0552, 1.458, -0.5941), (-0.07523, 1.332, -0.678), (-0.2231, 1.171, -0.7651), (-0.3489, 1.023, -0.8352), (-0.4558, 0.8899, -0.8913), (-0.547, 0.7693, -0.9364), (-0.6258, 0.6608, -0.9735), (-0.6954, 0.5637, -1.006), (-0.759, 0.4772, -1.036), (-0.8199, 0.4006, -1.068), (-0.8812, 0.333, -1.104), (-0.9461, 0.2736, -1.147), (-1.018, 0.2218, -1.2), (-1.1, 0.1767, -1.267), (-1.129, 0.1618, -1.291), (-1.174, 0.1373, -1.328), (-1.234, 0.1068, -1.378), (-1.303, 0.07377, -1.436), (-1.379, 0.04171, -1.502), (-1.458, 0.01419, -1.574), (-1.537, -0.005287, -1.647), (-1.611, -0.01318, -1.722), (-1.678, -0.005967, -1.794), (-1.733, 0.01988, -1.863), (-1.774, 0.0679, -1.925), (-1.796, 0.1416, -1.979), (0.6866, 2.169, -0.1315), (0.701, 2.071, -0.09354), (0.6891, 1.989, -0.08236), (0.654, 1.919, -0.0943), (0.5983, 1.856, -0.1257), (0.5248, 1.795, -0.1729), (0.4365, 1.732, -0.2323), (0.3362, 1.662, -0.3003), (0.2265, 1.58, -0.3731), (0.1105, 1.481, -0.4472), (-0.009097, 1.362, -0.5188), (-0.1295, 1.217, -0.5844), (-0.2623, 1.034, -0.6507), (-0.3733, 0.8682, -0.7029), (-0.4661, 0.7194, -0.7438), (-0.544, 0.5859, -0.7758), (-0.6104, 0.4665, -0.8017), (-0.6688, 0.3597, -0.8241), (-0.7226, 0.2643, -0.8454), (-0.7753, 0.179, -0.8684), (-0.8302, 0.1025, -0.8956), (-0.8908, 0.03339, -0.9297), (-0.9606, -0.02952, -0.9732), (-1.043, -0.08757, -1.029), (-1.072, -0.107, -1.048), (-1.118, -0.1386, -1.08), (-1.178, -0.1786, -1.121), (-1.248, -0.2227, -1.17), (-1.326, -0.267, -1.226), (-1.409, -0.3073, -1.286), (-1.492, -0.3397, -1.349), (-1.573, -0.36, -1.414), (-1.649, -0.3643, -1.477), (-1.715, -0.3485, -1.539), (-1.77, -0.3084, -1.596), (-1.809, -0.2401, -1.648), (0.566, 2.167, -0.1462), (0.5988, 2.073, -0.1094), (0.6002, 1.991, -0.09598), (0.5742, 1.917, -0.1027), (0.5247, 1.846, -0.1262), (0.4555, 1.774, -0.1633), (0.3705, 1.697, -0.2105), (0.2737, 1.611, -0.2646), (0.1689, 1.513, -0.3223), (0.05991, 1.397, -0.3802), (-0.04926, 1.26, -0.4351), (-0.1548, 1.098, -0.4836), (-0.2671, 0.8956, -0.5308), (-0.3589, 0.7148, -0.567), (-0.4337, 0.5534, -0.5944), (-0.495, 0.4094, -0.6151), (-0.5464, 0.2811, -0.6312), (-0.5912, 0.1666, -0.645), (-0.6331, 0.06404, -0.6584), (-0.6754, -0.02844, -0.6737), (-0.7217, -0.1127, -0.6931), (-0.7755, -0.1905, -0.7186), (-0.8404, -0.2638, -0.7524), (-0.9197, -0.3344, -0.7966), (-0.9475, -0.3581, -0.8123), (-0.992, -0.3968, -0.8372), (-1.05, -0.446, -0.8701), (-1.119, -0.5009, -0.9097), (-1.197, -0.5573, -0.9547), (-1.279, -0.6105, -1.004), (-1.364, -0.656, -1.056), (-1.449, -0.6894, -1.109), (-1.53, -0.706, -1.163), (-1.605, -0.7014, -1.216), (-1.671, -0.671, -1.266), (-1.726, -0.6103, -1.313), (0.4461, 2.148, -0.1458), (0.4961, 2.061, -0.1123), (0.5109, 1.98, -0.09837), (0.4952, 1.903, -0.101), (0.4539, 1.824, -0.1174), (0.3917, 1.743, -0.1448), (0.3134, 1.653, -0.1802), (0.2239, 1.554, -0.2208), (0.128, 1.44, -0.2639), (0.03049, 1.308, -0.3066), (-0.06385, 1.156, -0.3459), (-0.1502, 0.9786, -0.3791), (-0.2374, 0.7617, -0.4098), (-0.3062, 0.5688, -0.4324), (-0.3599, 0.3978, -0.4486), (-0.4021, 0.2461, -0.4599), (-0.4361, 0.1115, -0.4682), (-0.4655, -0.008543, -0.475), (-0.4935, -0.1163, -0.4821), (-0.5238, -0.2142, -0.491), (-0.5596, -0.3046, -0.5035), (-0.6044, -0.3899, -0.5213), (-0.6618, -0.4725, -0.5459), (-0.735, -0.5548, -0.5792), (-0.7609, -0.5827, -0.591), (-0.802, -0.6279, -0.6098), (-0.8562, -0.6856, -0.6346), (-0.9212, -0.7509, -0.6646), (-0.9945, -0.8188, -0.699), (-1.074, -0.8844, -0.7368), (-1.157, -0.9429, -0.7772), (-1.242, -0.9893, -0.8194), (-1.326, -1.019, -0.8623), (-1.407, -1.026, -0.9053), (-1.482, -1.007, -0.9474), (-1.55, -0.9557, -0.9877), (0.331, 2.112, -0.1301), (0.3968, 2.034, -0.1023), (0.4245, 1.957, -0.08945), (0.4199, 1.877, -0.08931), (0.3885, 1.794, -0.0996), (0.3357, 1.703, -0.1181), (0.2673, 1.603, -0.1425), (0.1887, 1.491, -0.1706), (0.1055, 1.363, -0.2002), (0.02333, 1.218, -0.2289), (-0.05234, 1.053, -0.2545), (-0.1159, 0.8646, -0.2749), (-0.1743, 0.6367, -0.2922), (-0.217, 0.4356, -0.304), (-0.2473, 0.2583, -0.3115), (-0.2684, 0.1019, -0.3159), (-0.2836, -0.03634, -0.3185), (-0.2961, -0.1594, -0.3203), (-0.3091, -0.2702, -0.3227), (-0.3259, -0.3716, -0.3268), (-0.3497, -0.4665, -0.3338), (-0.3837, -0.5577, -0.3449), (-0.4312, -0.6482, -0.3613), (-0.4954, -0.7408, -0.3843), (-0.5183, -0.7724, -0.3925), (-0.5546, -0.8235, -0.4055), (-0.6026, -0.8889, -0.4228), (-0.6607, -0.9635, -0.4438), (-0.7272, -1.042, -0.468), (-0.8005, -1.119, -0.4949), (-0.8789, -1.19, -0.5239), (-0.9607, -1.249, -0.5546), (-1.044, -1.291, -0.5864), (-1.128, -1.311, -0.6188), (-1.21, -1.304, -0.6513), (-1.289, -1.264, -0.6833), (0.2251, 2.061, -0.09974), (0.3043, 1.994, -0.0796), (0.3442, 1.921, -0.06954), (0.351, 1.842, -0.068), (0.3308, 1.755, -0.07342), (0.2897, 1.657, -0.08422), (0.2338, 1.548, -0.09885), (0.1693, 1.425, -0.1157), (0.1022, 1.286, -0.1333), (0.03869, 1.13, -0.15), (-0.01514, 0.9551, -0.1643), (-0.05316, 0.7594, -0.1746), (-0.08001, 0.5252, -0.1821), (-0.09465, 0.3198, -0.1864), (-0.09997, 0.1399, -0.1882), (-0.09891, -0.01793, -0.1883), (-0.09436, -0.157, -0.1875), (-0.08925, -0.2806, -0.1865), (-0.08647, -0.3922, -0.1861), (-0.08896, -0.495, -0.187), (-0.09961, -0.5924, -0.19), (-0.1213, -0.6878, -0.1958), (-0.1571, -0.7845, -0.2053), (-0.2097, -0.8858, -0.219), (-0.2287, -0.9205, -0.224), (-0.2586, -0.9766, -0.2318), (-0.2985, -1.049, -0.2423), (-0.3475, -1.131, -0.255), (-0.4045, -1.219, -0.2699), (-0.4687, -1.306, -0.2866), (-0.5391, -1.388, -0.3049), (-0.6148, -1.459, -0.3245), (-0.6948, -1.513, -0.3452), (-0.778, -1.546, -0.3667), (-0.8637, -1.551, -0.3887), (-0.9508, -1.523, -0.411), (0.1321, 1.996, -0.05585), (0.2219, 1.941, -0.04509), (0.2727, 1.876, -0.03936), (0.2909, 1.799, -0.03787), (0.2829, 1.709, -0.03981), (0.2551, 1.606, -0.04438), (0.2141, 1.49, -0.05077), (0.1663, 1.358, -0.05817), (0.1181, 1.211, -0.06578), (0.076, 1.047, -0.0728), (0.04641, 0.8663, -0.07841), (0.0358, 0.667, -0.08182), (0.042, 0.4312, -0.08349), (0.05648, 0.2258, -0.0838), (0.07675, 0.0469, -0.0831), (0.1004, -0.1091, -0.08174), (0.1248, -0.2461, -0.08008), (0.1476, -0.3677, -0.07846), (0.1664, -0.4777, -0.07724), (0.1785, -0.5798, -0.07677), (0.1816, -0.6778, -0.07739), (0.1732, -0.7755, -0.07947), (0.1508, -0.8764, -0.08335), (0.1119, -0.9845, -0.08938), (0.09764, -1.022, -0.09157), (0.07532, -1.082, -0.095), (0.04514, -1.159, -0.09962), (0.007282, -1.248, -0.1053), (-0.03805, -1.343, -0.112), (-0.09066, -1.439, -0.1197), (-0.1504, -1.53, -0.1282), (-0.2169, -1.611, -0.1374), (-0.2902, -1.677, -0.1473), (-0.37, -1.721, -0.1579), (-0.4561, -1.739, -0.1689), (-0.5483, -1.725, -0.1804), (0.05536, 1.921, -1.632e-06), (0.1528, 1.879, -1.572e-06), (0.2127, 1.821, -2.228e-06), (0.2418, 1.748, -2.138e-06), (0.2465, 1.658, -1.885e-06), (0.2334, 1.552, -1.602e-06), (0.209, 1.431, -1.915e-06), (0.1799, 1.294, -1.512e-06), (0.1527, 1.141, -8.419e-07), (0.1339, 0.973, -1.274e-06), (0.1301, 0.7895, -1.065e-06), (0.1477, 0.5906, -1.147e-06), (0.1873, 0.3581, -1.259e-06), (0.2309, 0.1568, -1.177e-06), (0.2765, -0.01734, -1.304e-06), (0.3221, -0.1684, -9.835e-07), (0.3659, -0.3005, -1.021e-06), (0.406, -0.4176, -9.686e-07), (0.4402, -0.5238, -1.095e-06), (0.4668, -0.6231, -9.462e-07), (0.4838, -0.7197, -9.984e-07), (0.4893, -0.8175, -1.103e-06), (0.4812, -0.9207, -6.035e-07), (0.4577, -1.033, -7.823e-07), (0.4488, -1.072, -1.304e-06), (0.435, -1.135, -2.682e-07), (0.4158, -1.215, -7.674e-07), (0.3907, -1.309, -5.662e-07), (0.359, -1.41, -4.619e-07), (0.3201, -1.512, -5.29e-07), (0.2735, -1.611, -9.984e-07), (0.2186, -1.701, 1.118e-07), (0.1548, -1.777, -1.065e-06), (0.08145, -1.832, -4.396e-07), (-0.00191, -1.862, -5.141e-07), (-0.09592, -1.862, 6.706e-08)], [], [(19, 20, 56, 55), (6, 7, 43, 42), (33, 34, 70, 69), (20, 21, 57, 56), (7, 8, 44, 43), (34, 35, 71, 70), (21, 22, 58, 57), (8, 9, 45, 44), (35, 36, 72, 71), (22, 23, 59, 58), (9, 10, 46, 45), (23, 24, 60, 59), (10, 11, 47, 46), (24, 25, 61, 60), (11, 12, 48, 47), (25, 26, 62, 61), (12, 13, 49, 48), (26, 27, 63, 62), (13, 14, 50, 49), (0, 1, 37), (27, 28, 64, 63), (14, 15, 51, 50), (1, 2, 38, 37), (28, 29, 65, 64), (15, 16, 52, 51), (2, 3, 39, 38), (29, 30, 66, 65), (16, 17, 53, 52), (3, 4, 40, 39), (30, 31, 67, 66), (17, 18, 54, 53), (4, 5, 41, 40), (31, 32, 68, 67), (18, 19, 55, 54), (5, 6, 42, 41), (32, 33, 69, 68), (59, 60, 96, 95), (46, 47, 83, 82), (60, 61, 97, 96), (47, 48, 84, 83), (61, 62, 98, 97), (48, 49, 85, 84), (62, 63, 99, 98), (49, 50, 86, 85), (0, 37, 73), (63, 64, 100, 99), (50, 51, 87, 86), (37, 38, 74, 73), (64, 65, 101, 100), (51, 52, 88, 87), (38, 39, 75, 74), (65, 66, 102, 101), (52, 53, 89, 88), (39, 40, 76, 75), (66, 67, 103, 102), (53, 54, 90, 89), (40, 41, 77, 76), (67, 68, 104, 103), (54, 55, 91, 90), (41, 42, 78, 77), (68, 69, 105, 104), (55, 56, 92, 91), (42, 43, 79, 78), (69, 70, 106, 105), (56, 57, 93, 92), (43, 44, 80, 79), (70, 71, 107, 106), (57, 58, 94, 93), (44, 45, 81, 80), (71, 72, 108, 107), (58, 59, 95, 94), (45, 46, 82, 81), (89, 90, 126, 125), (76, 77, 113, 112), (103, 104, 140, 139), (90, 91, 127, 126), (77, 78, 114, 113), (104, 105, 141, 140), (91, 92, 128, 127), (78, 79, 115, 114), (105, 106, 142, 141), (92, 93, 129, 128), (79, 80, 116, 115), (106, 107, 143, 142), (93, 94, 130, 129), (80, 81, 117, 116), (107, 108, 144, 143), (94, 95, 131, 130), (81, 82, 118, 117), (95, 96, 132, 131), (82, 83, 119, 118), (96, 97, 133, 132), (83, 84, 120, 119), (97, 98, 134, 133), (84, 85, 121, 120), (98, 99, 135, 134), (85, 86, 122, 121), (0, 73, 109), (99, 100, 136, 135), (86, 87, 123, 122), (73, 74, 110, 109), (100, 101, 137, 136), (87, 88, 124, 123), (74, 75, 111, 110), (101, 102, 138, 137), (88, 89, 125, 124), (75, 76, 112, 111), (102, 103, 139, 138), (119, 120, 156, 155), (133, 134, 170, 169), (120, 121, 157, 156), (134, 135, 171, 170), (121, 122, 158, 157), (0, 109, 145), (135, 136, 172, 171), (122, 123, 159, 158), (109, 110, 146, 145), (136, 137, 173, 172), (123, 124, 160, 159), (110, 111, 147, 146), (137, 138, 174, 173), (124, 125, 161, 160), (111, 112, 148, 147), (138, 139, 175, 174), (125, 126, 162, 161), (112, 113, 149, 148), (139, 140, 176, 175), (126, 127, 163, 162), (113, 114, 150, 149), (140, 141, 177, 176), (127, 128, 164, 163), (114, 115, 151, 150), (141, 142, 178, 177), (128, 129, 165, 164), (115, 116, 152, 151), (142, 143, 179, 178), (129, 130, 166, 165), (116, 117, 153, 152), (143, 144, 180, 179), (130, 131, 167, 166), (117, 118, 154, 153), (131, 132, 168, 167), (118, 119, 155, 154), (132, 133, 169, 168), (149, 150, 186, 185), (176, 177, 213, 212), (163, 164, 200, 199), (150, 151, 187, 186), (177, 178, 214, 213), (164, 165, 201, 200), (151, 152, 188, 187), (178, 179, 215, 214), (165, 166, 202, 201), (152, 153, 189, 188), (179, 180, 216, 215), (166, 167, 203, 202), (153, 154, 190, 189), (167, 168, 204, 203), (154, 155, 191, 190), (168, 169, 205, 204), (155, 156, 192, 191), (169, 170, 206, 205), (156, 157, 193, 192), (170, 171, 207, 206), (157, 158, 194, 193), (0, 145, 181), (171, 172, 208, 207), (158, 159, 195, 194), (145, 146, 182, 181), (172, 173, 209, 208), (159, 160, 196, 195), (146, 147, 183, 182), (173, 174, 210, 209), (160, 161, 197, 196), (147, 148, 184, 183), (174, 175, 211, 210), (161, 162, 198, 197), (148, 149, 185, 184), (175, 176, 212, 211), (162, 163, 199, 198), (206, 207, 243, 242), (193, 194, 230, 229), (0, 181, 217), (207, 208, 244, 243), (194, 195, 231, 230), (181, 182, 218, 217), (208, 209, 245, 244), (195, 196, 232, 231), (182, 183, 219, 218), (209, 210, 246, 245), (196, 197, 233, 232), (183, 184, 220, 219), (210, 211, 247, 246), (197, 198, 234, 233), (184, 185, 221, 220), (211, 212, 248, 247), (198, 199, 235, 234), (185, 186, 222, 221), (212, 213, 249, 248), (199, 200, 236, 235), (186, 187, 223, 222), (213, 214, 250, 249), (200, 201, 237, 236), (187, 188, 224, 223), (214, 215, 251, 250), (201, 202, 238, 237), (188, 189, 225, 224), (215, 216, 252, 251), (202, 203, 239, 238), (189, 190, 226, 225), (203, 204, 240, 239), (190, 191, 227, 226), (204, 205, 241, 240), (191, 192, 228, 227), (205, 206, 242, 241), (192, 193, 229, 228), (236, 237, 273, 272), (223, 224, 260, 259), (250, 251, 287, 286), (237, 238, 274, 273), (224, 225, 261, 260), (251, 252, 288, 287), (238, 239, 275, 274), (225, 226, 262, 261), (239, 240, 276, 275), (226, 227, 263, 262), (240, 241, 277, 276), (227, 228, 264, 263), (241, 242, 278, 277), (228, 229, 265, 264), (242, 243, 279, 278), (229, 230, 266, 265), (0, 217, 253), (243, 244, 280, 279), (230, 231, 267, 266), (217, 218, 254, 253), (244, 245, 281, 280), (231, 232, 268, 267), (218, 219, 255, 254), (245, 246, 282, 281), (232, 233, 269, 268), (219, 220, 256, 255), (246, 247, 283, 282), (233, 234, 270, 269), (220, 221, 257, 256), (247, 248, 284, 283), (234, 235, 271, 270), (221, 222, 258, 257), (248, 249, 285, 284), (235, 236, 272, 271), (222, 223, 259, 258), (249, 250, 286, 285), (266, 267, 303, 302), (253, 254, 290, 289), (280, 281, 317, 316), (267, 268, 304, 303), (254, 255, 291, 290), (281, 282, 318, 317), (268, 269, 305, 304), (255, 256, 292, 291), (282, 283, 319, 318), (269, 270, 306, 305), (256, 257, 293, 292), (283, 284, 320, 319), (270, 271, 307, 306), (257, 258, 294, 293), (284, 285, 321, 320), (271, 272, 308, 307), (258, 259, 295, 294), (285, 286, 322, 321), (272, 273, 309, 308), (259, 260, 296, 295), (286, 287, 323, 322), (273, 274, 310, 309), (260, 261, 297, 296), (287, 288, 324, 323), (274, 275, 311, 310), (261, 262, 298, 297), (275, 276, 312, 311), (262, 263, 299, 298), (276, 277, 313, 312), (263, 264, 300, 299), (277, 278, 314, 313), (264, 265, 301, 300), (278, 279, 315, 314), (265, 266, 302, 301), (0, 253, 289), (279, 280, 316, 315), (296, 297, 333, 332), (323, 324, 360, 359), (310, 311, 347, 346), (297, 298, 334, 333), (311, 312, 348, 347), (298, 299, 335, 334), (312, 313, 349, 348), (299, 300, 336, 335), (313, 314, 350, 349), (300, 301, 337, 336), (314, 315, 351, 350), (301, 302, 338, 337), (0, 289, 325), (315, 316, 352, 351), (302, 303, 339, 338), (289, 290, 326, 325), (316, 317, 353, 352), (303, 304, 340, 339), (290, 291, 327, 326), (317, 318, 354, 353), (304, 305, 341, 340), (291, 292, 328, 327), (318, 319, 355, 354), (305, 306, 342, 341), (292, 293, 329, 328), (319, 320, 356, 355), (306, 307, 343, 342), (293, 294, 330, 329), (320, 321, 357, 356), (307, 308, 344, 343), (294, 295, 331, 330), (321, 322, 358, 357), (308, 309, 345, 344), (295, 296, 332, 331), (322, 323, 359, 358), (309, 310, 346, 345), (326, 327, 363, 362), (353, 354, 390, 389), (340, 341, 377, 376), (327, 328, 364, 363), (354, 355, 391, 390), (341, 342, 378, 377), (328, 329, 365, 364), (355, 356, 392, 391), (342, 343, 379, 378), (329, 330, 366, 365), (356, 357, 393, 392), (343, 344, 380, 379), (330, 331, 367, 366), (357, 358, 394, 393), (344, 345, 381, 380), (331, 332, 368, 367), (358, 359, 395, 394), (345, 346, 382, 381), (332, 333, 369, 368), (359, 360, 396, 395), (346, 347, 383, 382), (333, 334, 370, 369), (347, 348, 384, 383), (334, 335, 371, 370), (348, 349, 385, 384), (335, 336, 372, 371), (349, 350, 386, 385), (336, 337, 373, 372), (350, 351, 387, 386), (337, 338, 374, 373), (0, 325, 361), (351, 352, 388, 387), (338, 339, 375, 374), (325, 326, 362, 361), (352, 353, 389, 388), (339, 340, 376, 375), (383, 384, 420, 419), (370, 371, 407, 406), (384, 385, 421, 420), (371, 372, 408, 407), (385, 386, 422, 421), (372, 373, 409, 408), (386, 387, 423, 422), (373, 374, 410, 409), (0, 361, 397), (387, 388, 424, 423), (374, 375, 411, 410), (361, 362, 398, 397), (388, 389, 425, 424), (375, 376, 412, 411), (362, 363, 399, 398), (389, 390, 426, 425), (376, 377, 413, 412), (363, 364, 400, 399), (390, 391, 427, 426), (377, 378, 414, 413), (364, 365, 401, 400), (391, 392, 428, 427), (378, 379, 415, 414), (365, 366, 402, 401), (392, 393, 429, 428), (379, 380, 416, 415), (366, 367, 403, 402), (393, 394, 430, 429), (380, 381, 417, 416), (367, 368, 404, 403), (394, 395, 431, 430), (381, 382, 418, 417), (368, 369, 405, 404), (395, 396, 432, 431), (382, 383, 419, 418), (369, 370, 406, 405), (426, 427, 463, 462), (413, 414, 450, 449), (400, 401, 437, 436), (427, 428, 464, 463), (414, 415, 451, 450), (401, 402, 438, 437), (428, 429, 465, 464), (415, 416, 452, 451), (402, 403, 439, 438), (429, 430, 466, 465), (416, 417, 453, 452), (403, 404, 440, 439), (430, 431, 467, 466), (417, 418, 454, 453), (404, 405, 441, 440), (431, 432, 468, 467), (418, 419, 455, 454), (405, 406, 442, 441), (419, 420, 456, 455), (406, 407, 443, 442), (420, 421, 457, 456), (407, 408, 444, 443), (421, 422, 458, 457), (408, 409, 445, 444), (422, 423, 459, 458), (409, 410, 446, 445), (0, 397, 433), (423, 424, 460, 459), (410, 411, 447, 446), (397, 398, 434, 433), (424, 425, 461, 460), (411, 412, 448, 447), (398, 399, 435, 434), (425, 426, 462, 461), (412, 413, 449, 448), (399, 400, 436, 435), (456, 457, 493, 492), (443, 444, 480, 479), (457, 458, 494, 493), (444, 445, 481, 480), (458, 459, 495, 494), (445, 446, 482, 481), (0, 433, 469), (459, 460, 496, 495), (446, 447, 483, 482), (433, 434, 470, 469), (460, 461, 497, 496), (447, 448, 484, 483), (434, 435, 471, 470), (461, 462, 498, 497), (448, 449, 485, 484), (435, 436, 472, 471), (462, 463, 499, 498), (449, 450, 486, 485), (436, 437, 473, 472), (463, 464, 500, 499), (450, 451, 487, 486), (437, 438, 474, 473), (464, 465, 501, 500), (451, 452, 488, 487), (438, 439, 475, 474), (465, 466, 502, 501), (452, 453, 489, 488), (439, 440, 476, 475), (466, 467, 503, 502), (453, 454, 490, 489), (440, 441, 477, 476), (467, 468, 504, 503), (454, 455, 491, 490), (441, 442, 478, 477), (455, 456, 492, 491), (442, 443, 479, 478), (486, 487, 523, 522), (473, 474, 510, 509), (500, 501, 537, 536), (487, 488, 524, 523), (474, 475, 511, 510), (501, 502, 538, 537), (488, 489, 525, 524), (475, 476, 512, 511), (502, 503, 539, 538), (489, 490, 526, 525), (476, 477, 513, 512), (503, 504, 540, 539), (490, 491, 527, 526), (477, 478, 514, 513), (491, 492, 528, 527), (478, 479, 515, 514), (492, 493, 529, 528), (479, 480, 516, 515), (493, 494, 530, 529), (480, 481, 517, 516), (494, 495, 531, 530), (481, 482, 518, 517), (0, 469, 505), (495, 496, 532, 531), (482, 483, 519, 518), (469, 470, 506, 505), (496, 497, 533, 532), (483, 484, 520, 519), (470, 471, 507, 506), (497, 498, 534, 533), (484, 485, 521, 520), (471, 472, 508, 507), (498, 499, 535, 534), (485, 486, 522, 521), (472, 473, 509, 508), (499, 500, 536, 535), (516, 517, 553, 552), (530, 531, 567, 566), (517, 518, 554, 553), (0, 505, 541), (531, 532, 568, 567), (518, 519, 555, 554), (505, 506, 542, 541), (532, 533, 569, 568), (519, 520, 556, 555), (506, 507, 543, 542), (533, 534, 570, 569), (520, 521, 557, 556), (507, 508, 544, 543), (534, 535, 571, 570), (521, 522, 558, 557), (508, 509, 545, 544), (535, 536, 572, 571), (522, 523, 559, 558), (509, 510, 546, 545), (536, 537, 573, 572), (523, 524, 560, 559), (510, 511, 547, 546), (537, 538, 574, 573), (524, 525, 561, 560), (511, 512, 548, 547), (538, 539, 575, 574), (525, 526, 562, 561), (512, 513, 549, 548), (539, 540, 576, 575), (526, 527, 563, 562), (513, 514, 550, 549), (527, 528, 564, 563), (514, 515, 551, 550), (528, 529, 565, 564), (515, 516, 552, 551), (529, 530, 566, 565), (546, 547, 583, 582), (573, 574, 610, 609), (560, 561, 597, 596), (547, 548, 584, 583), (574, 575, 611, 610), (561, 562, 598, 597), (548, 549, 585, 584), (575, 576, 612, 611), (562, 563, 599, 598), (549, 550, 586, 585), (563, 564, 600, 599), (550, 551, 587, 586), (564, 565, 601, 600), (551, 552, 588, 587), (565, 566, 602, 601), (552, 553, 589, 588), (566, 567, 603, 602), (553, 554, 590, 589), (0, 541, 577), (567, 568, 604, 603), (554, 555, 591, 590), (541, 542, 578, 577), (568, 569, 605, 604), (555, 556, 592, 591), (542, 543, 579, 578), (569, 570, 606, 605), (556, 557, 593, 592), (543, 544, 580, 579), (570, 571, 607, 606), (557, 558, 594, 593), (544, 545, 581, 580), (571, 572, 608, 607), (558, 559, 595, 594), (545, 546, 582, 581), (572, 573, 609, 608), (559, 560, 596, 595), (0, 577, 613), (603, 604, 640, 639), (590, 591, 627, 626), (577, 578, 614, 613), (604, 605, 641, 640), (591, 592, 628, 627), (578, 579, 615, 614), (605, 606, 642, 641), (592, 593, 629, 628), (579, 580, 616, 615), (606, 607, 643, 642), (593, 594, 630, 629), (580, 581, 617, 616), (607, 608, 644, 643), (594, 595, 631, 630), (581, 582, 618, 617), (608, 609, 645, 644), (595, 596, 632, 631), (582, 583, 619, 618), (609, 610, 646, 645), (596, 597, 633, 632), (583, 584, 620, 619), (610, 611, 647, 646), (597, 598, 634, 633), (584, 585, 621, 620), (611, 612, 648, 647), (598, 599, 635, 634), (585, 586, 622, 621), (599, 600, 636, 635), (586, 587, 623, 622), (600, 601, 637, 636), (587, 588, 624, 623), (601, 602, 638, 637), (588, 589, 625, 624), (602, 603, 639, 638), (589, 590, 626, 625), (633, 634, 670, 669), (620, 621, 657, 656), (647, 648, 684, 683), (634, 635, 671, 670), (621, 622, 658, 657), (635, 636, 672, 671), (622, 623, 659, 658), (636, 637, 673, 672), (623, 624, 660, 659), (637, 638, 674, 673), (624, 625, 661, 660), (638, 639, 675, 674), (625, 626, 662, 661), (0, 613, 649), (639, 640, 676, 675), (626, 627, 663, 662), (613, 614, 650, 649), (640, 641, 677, 676), (627, 628, 664, 663), (614, 615, 651, 650), (641, 642, 678, 677), (628, 629, 665, 664), (615, 616, 652, 651), (642, 643, 679, 678), (629, 630, 666, 665), (616, 617, 653, 652), (643, 644, 680, 679), (630, 631, 667, 666), (617, 618, 654, 653), (644, 645, 681, 680), (631, 632, 668, 667), (618, 619, 655, 654), (645, 646, 682, 681), (632, 633, 669, 668), (619, 620, 656, 655), (646, 647, 683, 682), (663, 664, 700, 699), (650, 651, 687, 686), (677, 678, 714, 713), (664, 665, 701, 700), (651, 652, 688, 687), (678, 679, 715, 714), (665, 666, 702, 701), (652, 653, 689, 688), (679, 680, 716, 715), (666, 667, 703, 702), (653, 654, 690, 689), (680, 681, 717, 716), (667, 668, 704, 703), (654, 655, 691, 690), (681, 682, 718, 717), (668, 669, 705, 704), (655, 656, 692, 691), (682, 683, 719, 718), (669, 670, 706, 705), (656, 657, 693, 692), (683, 684, 720, 719), (670, 671, 707, 706), (657, 658, 694, 693), (671, 672, 708, 707), (658, 659, 695, 694), (672, 673, 709, 708), (659, 660, 696, 695), (673, 674, 710, 709), (660, 661, 697, 696), (674, 675, 711, 710), (661, 662, 698, 697), (0, 649, 685), (675, 676, 712, 711), (662, 663, 699, 698), (649, 650, 686, 685), (676, 677, 713, 712), (693, 694, 730, 729), (707, 708, 744, 743), (694, 695, 731, 730), (708, 709, 745, 744), (695, 696, 732, 731), (709, 710, 746, 745), (696, 697, 733, 732), (710, 711, 747, 746), (697, 698, 734, 733), (0, 685, 721), (711, 712, 748, 747), (698, 699, 735, 734), (685, 686, 722, 721), (712, 713, 749, 748), (699, 700, 736, 735), (686, 687, 723, 722), (713, 714, 750, 749), (700, 701, 737, 736), (687, 688, 724, 723), (714, 715, 751, 750), (701, 702, 738, 737), (688, 689, 725, 724), (715, 716, 752, 751), (702, 703, 739, 738), (689, 690, 726, 725), (716, 717, 753, 752), (703, 704, 740, 739), (690, 691, 727, 726), (717, 718, 754, 753), (704, 705, 741, 740), (691, 692, 728, 727), (718, 719, 755, 754), (705, 706, 742, 741), (692, 693, 729, 728), (719, 720, 756, 755), (706, 707, 743, 742), (723, 724, 760, 759), (750, 751, 787, 786), (737, 738, 774, 773), (724, 725, 761, 760), (751, 752, 788, 787), (738, 739, 775, 774), (725, 726, 762, 761), (752, 753, 789, 788), (739, 740, 776, 775), (726, 727, 763, 762), (753, 754, 790, 789), (740, 741, 777, 776), (727, 728, 764, 763), (754, 755, 791, 790), (741, 742, 778, 777), (728, 729, 765, 764), (755, 756, 792, 791), (742, 743, 779, 778), (729, 730, 766, 765), (743, 744, 780, 779), (730, 731, 767, 766), (744, 745, 781, 780), (731, 732, 768, 767), (745, 746, 782, 781), (732, 733, 769, 768), (746, 747, 783, 782), (733, 734, 770, 769), (0, 721, 757), (747, 748, 784, 783), (734, 735, 771, 770), (721, 722, 758, 757), (748, 749, 785, 784), (735, 736, 772, 771), (722, 723, 759, 758), (749, 750, 786, 785), (736, 737, 773, 772), (780, 781, 817, 816), (767, 768, 804, 803), (781, 782, 818, 817), (768, 769, 805, 804), (782, 783, 819, 818), (769, 770, 806, 805), (0, 757, 793), (783, 784, 820, 819), (770, 771, 807, 806), (757, 758, 794, 793), (784, 785, 821, 820), (771, 772, 808, 807), (758, 759, 795, 794), (785, 786, 822, 821), (772, 773, 809, 808), (759, 760, 796, 795), (786, 787, 823, 822), (773, 774, 810, 809), (760, 761, 797, 796), (787, 788, 824, 823), (774, 775, 811, 810), (761, 762, 798, 797), (788, 789, 825, 824), (775, 776, 812, 811), (762, 763, 799, 798), (789, 790, 826, 825), (776, 777, 813, 812), (763, 764, 800, 799), (790, 791, 827, 826), (777, 778, 814, 813), (764, 765, 801, 800), (791, 792, 828, 827), (778, 779, 815, 814), (765, 766, 802, 801), (779, 780, 816, 815), (766, 767, 803, 802), (823, 824, 860, 859), (810, 811, 847, 846), (797, 798, 834, 833), (824, 825, 861, 860), (811, 812, 848, 847), (798, 799, 835, 834), (825, 826, 862, 861), (812, 813, 849, 848), (799, 800, 836, 835), (826, 827, 863, 862), (813, 814, 850, 849), (800, 801, 837, 836), (827, 828, 864, 863), (814, 815, 851, 850), (801, 802, 838, 837), (815, 816, 852, 851), (802, 803, 839, 838), (816, 817, 853, 852), (803, 804, 840, 839), (817, 818, 854, 853), (804, 805, 841, 840), (818, 819, 855, 854), (805, 806, 842, 841), (0, 793, 829), (819, 820, 856, 855), (806, 807, 843, 842), (793, 794, 830, 829), (820, 821, 857, 856), (807, 808, 844, 843), (794, 795, 831, 830), (821, 822, 858, 857), (808, 809, 845, 844), (795, 796, 832, 831), (822, 823, 859, 858), (809, 810, 846, 845), (796, 797, 833, 832), (845, 846, 882, 881), (832, 833, 869, 868), (859, 860, 896, 895), (846, 847, 883, 882), (833, 834, 870, 869), (860, 861, 897, 896), (847, 848, 884, 883), (834, 835, 871, 870), (861, 862, 898, 897), (848, 849, 885, 884), (835, 836, 872, 871), (862, 863, 899, 898), (849, 850, 886, 885), (836, 837, 873, 872), (863, 864, 900, 899), (850, 851, 887, 886), (837, 838, 874, 873), (851, 852, 888, 887), (838, 839, 875, 874), (852, 853, 889, 888), (839, 840, 876, 875), (853, 854, 890, 889), (840, 841, 877, 876), (854, 855, 891, 890), (841, 842, 878, 877), (0, 829, 865), (855, 856, 892, 891), (842, 843, 879, 878), (829, 830, 866, 865), (856, 857, 893, 892), (843, 844, 880, 879), (830, 831, 867, 866), (857, 858, 894, 893), (844, 845, 881, 880), (831, 832, 868, 867), (858, 859, 895, 894), (875, 876, 912, 911), (889, 890, 926, 925), (876, 877, 913, 912), (890, 891, 927, 926), (877, 878, 914, 913), (0, 865, 901), (891, 892, 928, 927), (878, 879, 915, 914), (865, 866, 902, 901), (892, 893, 929, 928), (879, 880, 916, 915), (866, 867, 903, 902), (893, 894, 930, 929), (880, 881, 917, 916), (867, 868, 904, 903), (894, 895, 931, 930), (881, 882, 918, 917), (868, 869, 905, 904), (895, 896, 932, 931), (882, 883, 919, 918), (869, 870, 906, 905), (896, 897, 933, 932), (883, 884, 920, 919), (870, 871, 907, 906), (897, 898, 934, 933), (884, 885, 921, 920), (871, 872, 908, 907), (898, 899, 935, 934), (885, 886, 922, 921), (872, 873, 909, 908), (899, 900, 936, 935), (886, 887, 923, 922), (873, 874, 910, 909), (887, 888, 924, 923), (874, 875, 911, 910), (888, 889, 925, 924), (905, 906, 942, 941), (932, 933, 969, 968), (919, 920, 956, 955), (906, 907, 943, 942), (933, 934, 970, 969), (920, 921, 957, 956), (907, 908, 944, 943), (934, 935, 971, 970), (921, 922, 958, 957), (908, 909, 945, 944), (935, 936, 972, 971), (922, 923, 959, 958), (909, 910, 946, 945), (923, 924, 960, 959), (910, 911, 947, 946), (924, 925, 961, 960), (911, 912, 948, 947), (925, 926, 962, 961), (912, 913, 949, 948), (926, 927, 963, 962), (913, 914, 950, 949), (0, 901, 937), (927, 928, 964, 963), (914, 915, 951, 950), (901, 902, 938, 937), (928, 929, 965, 964), (915, 916, 952, 951), (902, 903, 939, 938), (929, 930, 966, 965), (916, 917, 953, 952), (903, 904, 940, 939), (930, 931, 967, 966), (917, 918, 954, 953), (904, 905, 941, 940), (931, 932, 968, 967), (918, 919, 955, 954), (962, 963, 999, 998), (949, 950, 986, 985), (0, 937, 973), (963, 964, 1000, 999), (950, 951, 987, 986), (937, 938, 974, 973), (964, 965, 1001, 1000), (951, 952, 988, 987), (938, 939, 975, 974), (965, 966, 1002, 1001), (952, 953, 989, 988), (939, 940, 976, 975), (966, 967, 1003, 1002), (953, 954, 990, 989), (940, 941, 977, 976), (967, 968, 1004, 1003), (954, 955, 991, 990), (941, 942, 978, 977), (968, 969, 1005, 1004), (955, 956, 992, 991), (942, 943, 979, 978), (969, 970, 1006, 1005), (956, 957, 993, 992), (943, 944, 980, 979), (970, 971, 1007, 1006), (957, 958, 994, 993), (944, 945, 981, 980), (971, 972, 1008, 1007), (958, 959, 995, 994), (945, 946, 982, 981), (959, 960, 996, 995), (946, 947, 983, 982), (960, 961, 997, 996), (947, 948, 984, 983), (961, 962, 998, 997), (948, 949, 985, 984), (1005, 1006, 1042, 1041), (992, 993, 1029, 1028), (979, 980, 1016, 1015), (1006, 1007, 1043, 1042), (993, 994, 1030, 1029), (980, 981, 1017, 1016), (1007, 1008, 1044, 1043), (994, 995, 1031, 1030), (981, 982, 1018, 1017), (995, 996, 1032, 1031), (982, 983, 1019, 1018), (996, 997, 1033, 1032), (983, 984, 1020, 1019), (997, 998, 1034, 1033), (984, 985, 1021, 1020), (998, 999, 1035, 1034), (985, 986, 1022, 1021), (0, 973, 1009), (999, 1000, 1036, 1035), (986, 987, 1023, 1022), (973, 974, 1010, 1009), (1000, 1001, 1037, 1036), (987, 988, 1024, 1023), (974, 975, 1011, 1010), (1001, 1002, 1038, 1037), (988, 989, 1025, 1024), (975, 976, 1012, 1011), (1002, 1003, 1039, 1038), (989, 990, 1026, 1025), (976, 977, 1013, 1012), (1003, 1004, 1040, 1039), (990, 991, 1027, 1026), (977, 978, 1014, 1013), (1004, 1005, 1041, 1040), (991, 992, 1028, 1027), (978, 979, 1015, 1014), (1035, 1036, 1072, 1071), (1022, 1023, 1059, 1058), (1009, 1010, 1046, 1045), (1036, 1037, 1073, 1072), (1023, 1024, 1060, 1059), (1010, 1011, 1047, 1046), (1037, 1038, 1074, 1073), (1024, 1025, 1061, 1060), (1011, 1012, 1048, 1047), (1038, 1039, 1075, 1074), (1025, 1026, 1062, 1061), (1012, 1013, 1049, 1048), (1039, 1040, 1076, 1075), (1026, 1027, 1063, 1062), (1013, 1014, 1050, 1049), (1040, 1041, 1077, 1076), (1027, 1028, 1064, 1063), (1014, 1015, 1051, 1050), (1041, 1042, 1078, 1077), (1028, 1029, 1065, 1064), (1015, 1016, 1052, 1051), (1042, 1043, 1079, 1078), (1029, 1030, 1066, 1065), (1016, 1017, 1053, 1052), (1043, 1044, 1080, 1079), (1030, 1031, 1067, 1066), (1017, 1018, 1054, 1053), (1031, 1032, 1068, 1067), (1018, 1019, 1055, 1054), (1032, 1033, 1069, 1068), (1019, 1020, 1056, 1055), (1033, 1034, 1070, 1069), (1020, 1021, 1057, 1056), (1034, 1035, 1071, 1070), (1021, 1022, 1058, 1057), (0, 1009, 1045), (1065, 1066, 1102, 1101), (1052, 1053, 1089, 1088), (1079, 1080, 1116, 1115), (1066, 1067, 1103, 1102), (1053, 1054, 1090, 1089), (1067, 1068, 1104, 1103), (1054, 1055, 1091, 1090), (1068, 1069, 1105, 1104), (1055, 1056, 1092, 1091), (1069, 1070, 1106, 1105), (1056, 1057, 1093, 1092), (1070, 1071, 1107, 1106), (1057, 1058, 1094, 1093), (0, 1045, 1081), (1071, 1072, 1108, 1107), (1058, 1059, 1095, 1094), (1045, 1046, 1082, 1081), (1072, 1073, 1109, 1108), (1059, 1060, 1096, 1095), (1046, 1047, 1083, 1082), (1073, 1074, 1110, 1109), (1060, 1061, 1097, 1096), (1047, 1048, 1084, 1083), (1074, 1075, 1111, 1110), (1061, 1062, 1098, 1097), (1048, 1049, 1085, 1084), (1075, 1076, 1112, 1111), (1062, 1063, 1099, 1098), (1049, 1050, 1086, 1085), (1076, 1077, 1113, 1112), (1063, 1064, 1100, 1099), (1050, 1051, 1087, 1086), (1077, 1078, 1114, 1113), (1064, 1065, 1101, 1100), (1051, 1052, 1088, 1087), (1078, 1079, 1115, 1114), (1095, 1096, 1132, 1131), (1082, 1083, 1119, 1118), (1109, 1110, 1146, 1145), (1096, 1097, 1133, 1132), (1083, 1084, 1120, 1119), (1110, 1111, 1147, 1146), (1097, 1098, 1134, 1133), (1084, 1085, 1121, 1120), (1111, 1112, 1148, 1147), (1098, 1099, 1135, 1134), (1085, 1086, 1122, 1121), (1112, 1113, 1149, 1148), (1099, 1100, 1136, 1135), (1086, 1087, 1123, 1122), (1113, 1114, 1150, 1149), (1100, 1101, 1137, 1136), (1087, 1088, 1124, 1123), (1114, 1115, 1151, 1150), (1101, 1102, 1138, 1137), (1088, 1089, 1125, 1124), (1115, 1116, 1152, 1151), (1102, 1103, 1139, 1138), (1089, 1090, 1126, 1125), (1103, 1104, 1140, 1139), (1090, 1091, 1127, 1126), (1104, 1105, 1141, 1140), (1091, 1092, 1128, 1127), (1105, 1106, 1142, 1141), (1092, 1093, 1129, 1128), (1106, 1107, 1143, 1142), (1093, 1094, 1130, 1129), (0, 1081, 1117), (1107, 1108, 1144, 1143), (1094, 1095, 1131, 1130), (1081, 1082, 1118, 1117), (1108, 1109, 1145, 1144), (1125, 1126, 1162, 1161), (1139, 1140, 1176, 1175), (1126, 1127, 1163, 1162), (1140, 1141, 1177, 1176), (1127, 1128, 1164, 1163), (1141, 1142, 1178, 1177), (1128, 1129, 1165, 1164), (1142, 1143, 1179, 1178), (1129, 1130, 1166, 1165), (0, 1117, 1153), (1143, 1144, 1180, 1179), (1130, 1131, 1167, 1166), (1117, 1118, 1154, 1153), (1144, 1145, 1181, 1180), (1131, 1132, 1168, 1167), (1118, 1119, 1155, 1154), (1145, 1146, 1182, 1181), (1132, 1133, 1169, 1168), (1119, 1120, 1156, 1155), (1146, 1147, 1183, 1182), (1133, 1134, 1170, 1169), (1120, 1121, 1157, 1156), (1147, 1148, 1184, 1183), (1134, 1135, 1171, 1170), (1121, 1122, 1158, 1157), (1148, 1149, 1185, 1184), (1135, 1136, 1172, 1171), (1122, 1123, 1159, 1158), (1149, 1150, 1186, 1185), (1136, 1137, 1173, 1172), (1123, 1124, 1160, 1159), (1150, 1151, 1187, 1186), (1137, 1138, 1174, 1173), (1124, 1125, 1161, 1160), (1151, 1152, 1188, 1187), (1138, 1139, 1175, 1174), (1155, 1156, 1192, 1191), (1182, 1183, 1219, 1218), (1169, 1170, 1206, 1205), (1156, 1157, 1193, 1192), (1183, 1184, 1220, 1219), (1170, 1171, 1207, 1206), (1157, 1158, 1194, 1193), (1184, 1185, 1221, 1220), (1171, 1172, 1208, 1207), (1158, 1159, 1195, 1194), (1185, 1186, 1222, 1221), (1172, 1173, 1209, 1208), (1159, 1160, 1196, 1195), (1186, 1187, 1223, 1222), (1173, 1174, 1210, 1209), (1160, 1161, 1197, 1196), (1187, 1188, 1224, 1223), (1174, 1175, 1211, 1210), (1161, 1162, 1198, 1197), (1175, 1176, 1212, 1211), (1162, 1163, 1199, 1198), (1176, 1177, 1213, 1212), (1163, 1164, 1200, 1199), (1177, 1178, 1214, 1213), (1164, 1165, 1201, 1200), (1178, 1179, 1215, 1214), (1165, 1166, 1202, 1201), (0, 1153, 1189), (1179, 1180, 1216, 1215), (1166, 1167, 1203, 1202), (1153, 1154, 1190, 1189), (1180, 1181, 1217, 1216), (1167, 1168, 1204, 1203), (1154, 1155, 1191, 1190), (1181, 1182, 1218, 1217), (1168, 1169, 1205, 1204)])
me_mesh.polygons.foreach_set('use_smooth', [True] * 1188)
me_mesh.use_remesh_preserve_volume = False
me_mesh.use_remesh_preserve_attributes = False
me_mesh.use_mirror_vertex_groups = False
me_mesh.update()

# ---- curves / text
cu_beziercurve = bpy.data.curves.new('BezierCurve', 'CURVE')
cu_beziercurve.dimensions = '3D'
_sp = cu_beziercurve.splines.new('BEZIER'); _sp.bezier_points.add(3)
_sp.bezier_points.foreach_set('co', [-0.08609, 1.946, -3.17e-07, 0.1477, 0.5906, -9.622e-08, 0.4577, -1.033, 1.327e-07, -0.09592, -1.862, 2.242e-07])
_sp.bezier_points.foreach_set('handle_left', [-0.5823, 1.997, -4.119e-07, 0.02532, 1.417, -2.308e-07, 0.5851, -0.5587, 1.051e-07, 0.3022, -1.934, 2.703e-07])
_sp.bezier_points.foreach_set('handle_right', [0.5765, 1.877, -1.904e-07, 0.2957, -0.4072, 6.634e-08, 0.4307, -1.134, 1.385e-07, -0.1698, -1.848, 2.157e-07])
for _p, _l, _r in zip(_sp.bezier_points, ['ALIGNED', 'ALIGNED', 'ALIGNED', 'ALIGNED'], ['ALIGNED', 'ALIGNED', 'ALIGNED', 'ALIGNED']): _p.handle_left_type = _l; _p.handle_right_type = _r
_sp.order_u = 0
_sp.order_v = 0
_sp = cu_beziercurve.splines.new('BEZIER'); _sp.bezier_points.add(0)
_sp.bezier_points.foreach_set('co', [0.8826, 0.07625, -5.961e-05])
_sp.bezier_points.foreach_set('handle_left', [-0.1174, 0.07625, -5.961e-05])
_sp.bezier_points.foreach_set('handle_right', [1.883, 0.07625, -5.961e-05])
for _p, _l, _r in zip(_sp.bezier_points, ['AUTO'], ['AUTO']): _p.handle_left_type = _l; _p.handle_right_type = _r
_sp.bezier_points.foreach_set('radius', [9.361e-43])
_sp.order_u = 0
_sp.order_v = 0
cu_beziercurve.use_path = True
cu_beziercurve.use_path_clamp = True
cu_beziercurve.bevel_resolution = 0
cu_beziercurve.fill_mode = 'HALF'

# ---- objects
ob_pin_outline_001 = bpy.data.objects.new('Pin Outline.001', me_mesh)
ob_pin_outline = bpy.data.objects.new('Pin Outline', cu_beziercurve)
ob_lamp = bpy.data.objects.new('Lamp', light_lamp)
ob_camera = bpy.data.objects.new('Camera', cam_camera)

# ---- transforms, parenting, visibility, modifiers, constraints
ob_pin_outline_001.location = (1.417, 0.0, 1.303)
ob_pin_outline_001.rotation_euler = (-2.432, -0.09502, -0.4787)
ob_pin_outline_001.lineart.crease_threshold = 0.0
ob_pin_outline.location = (0.07736, 0.0, -0.03684)
ob_pin_outline.rotation_euler = (1.571, -0.0, -0.0)
ob_pin_outline.hide_viewport = True
ob_pin_outline.lineart.crease_threshold = 0.0
ob_lamp.location = (4.076, 1.005, 5.904)
ob_lamp.rotation_euler = (0.6503, 0.05522, 1.866)
ob_lamp.lock_rotations_4d = False
ob_lamp.empty_display_type = 'ARROWS'
ob_lamp.color = (0.0, 0.0, 0.0, 0.0)
ob_lamp.lineart.crease_threshold = 0.0
ob_camera.location = (7.481, -6.508, 5.344)
ob_camera.rotation_euler = (1.109, 0.01082, 0.8149)
ob_camera.lock_rotations_4d = False
ob_camera.empty_display_type = 'ARROWS'
ob_camera.color = (0.0, 0.0, 0.0, 0.0)
ob_camera.display_type = 'WIRE'
ob_camera.lineart.crease_threshold = 0.0

# ---- collection membership
col_collection_1.objects.link(ob_pin_outline_001)
col_collection_1.objects.link(ob_pin_outline)
col_collection_1.objects.link(ob_lamp)
col_collection_1.objects.link(ob_camera)

# ---- scene / render settings (as saved in the file)
scene.camera = ob_camera
scene.frame_start = 1; scene.frame_end = 250; scene.frame_set(1)
scene.render.engine = 'BLENDER_EEVEE_NEXT'
scene.render.resolution_percentage = 50
scene.render.dither_intensity = 0.0
scene.cycles.use_denoising = False
scene.cycles.samples = 128
scene.cycles.sampling_pattern = 'TABULATED_SOBOL'
scene.cycles.light_sampling_threshold = 0.0
scene.cycles.use_adaptive_sampling = False
scene.cycles.use_light_tree = False
scene.cycles.blur_glossy = 0.0
scene.cycles.sample_clamp_indirect = 0.0
scene.view_settings.view_transform = 'Standard'
bpy.context.view_layer.update()
